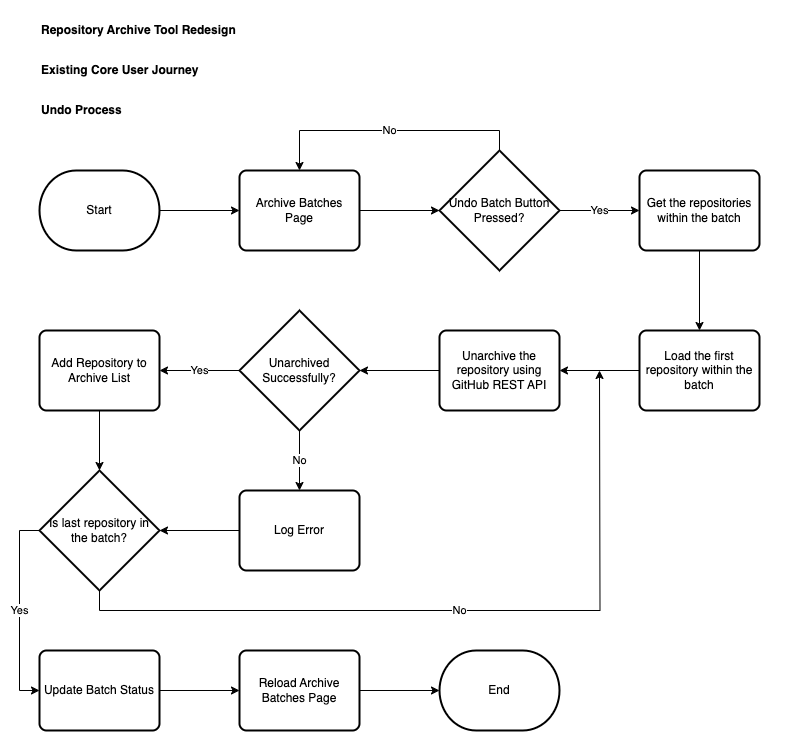

The diagram above was exported from draw.io. Its source (the exported page's mxGraphModel, read from the mxfile embedded in the PNG):
<mxGraphModel dx="1434" dy="854" grid="1" gridSize="10" guides="1" tooltips="1" connect="1" arrows="1" fold="1" page="1" pageScale="1" pageWidth="827" pageHeight="1169" math="0" shadow="0">
  <root>
    <mxCell id="0" />
    <mxCell id="1" parent="0" />
    <mxCell id="ExUhuPI1xIsPPg0xgSzK-1" value="Repository Archive Tool Redesign" style="text;html=1;align=left;verticalAlign=middle;whiteSpace=wrap;rounded=0;fontFamily=Helvetica;fontStyle=1" vertex="1" parent="1">
      <mxGeometry x="40" y="40" width="760" height="40" as="geometry" />
    </mxCell>
    <mxCell id="ExUhuPI1xIsPPg0xgSzK-2" value="Existing Core User Journey" style="text;html=1;align=left;verticalAlign=middle;whiteSpace=wrap;rounded=0;fontFamily=Helvetica;fontStyle=1" vertex="1" parent="1">
      <mxGeometry x="40" y="80" width="760" height="40" as="geometry" />
    </mxCell>
    <mxCell id="ExUhuPI1xIsPPg0xgSzK-3" value="Undo Process" style="text;html=1;align=left;verticalAlign=middle;whiteSpace=wrap;rounded=0;fontFamily=Helvetica;fontStyle=1" vertex="1" parent="1">
      <mxGeometry x="40" y="120" width="760" height="40" as="geometry" />
    </mxCell>
    <mxCell id="V9FYR5mVpKJBPpVGoLCe-1" style="edgeStyle=orthogonalEdgeStyle;rounded=0;orthogonalLoop=1;jettySize=auto;html=1;exitX=1;exitY=0.5;exitDx=0;exitDy=0;exitPerimeter=0;" edge="1" parent="1" source="stnyQEKO5T93ftwnOvTH-1" target="egrBQTVQ-6CBT2zyAyev-1">
      <mxGeometry relative="1" as="geometry" />
    </mxCell>
    <mxCell id="stnyQEKO5T93ftwnOvTH-1" value="Start" style="strokeWidth=2;html=1;shape=mxgraph.flowchart.terminator;whiteSpace=wrap;" vertex="1" parent="1">
      <mxGeometry x="40" y="200" width="120" height="80" as="geometry" />
    </mxCell>
    <mxCell id="egrBQTVQ-6CBT2zyAyev-1" value="Archive Batches Page" style="rounded=1;whiteSpace=wrap;html=1;absoluteArcSize=1;arcSize=14;strokeWidth=2;" vertex="1" parent="1">
      <mxGeometry x="240" y="200" width="120" height="80" as="geometry" />
    </mxCell>
    <mxCell id="zSHXLgAJli5MoYsc9CjJ-3" value="No" style="edgeStyle=orthogonalEdgeStyle;rounded=0;orthogonalLoop=1;jettySize=auto;html=1;exitX=0.5;exitY=0;exitDx=0;exitDy=0;exitPerimeter=0;entryX=0.5;entryY=0;entryDx=0;entryDy=0;" edge="1" parent="1" source="zSHXLgAJli5MoYsc9CjJ-1" target="egrBQTVQ-6CBT2zyAyev-1">
      <mxGeometry relative="1" as="geometry" />
    </mxCell>
    <mxCell id="zSHXLgAJli5MoYsc9CjJ-5" value="Yes" style="edgeStyle=orthogonalEdgeStyle;rounded=0;orthogonalLoop=1;jettySize=auto;html=1;exitX=1;exitY=0.5;exitDx=0;exitDy=0;exitPerimeter=0;" edge="1" parent="1" source="zSHXLgAJli5MoYsc9CjJ-1" target="zSHXLgAJli5MoYsc9CjJ-4">
      <mxGeometry relative="1" as="geometry" />
    </mxCell>
    <mxCell id="zSHXLgAJli5MoYsc9CjJ-1" value="Undo Batch Button Pressed?" style="strokeWidth=2;html=1;shape=mxgraph.flowchart.decision;whiteSpace=wrap;" vertex="1" parent="1">
      <mxGeometry x="440" y="180" width="120" height="120" as="geometry" />
    </mxCell>
    <mxCell id="zSHXLgAJli5MoYsc9CjJ-2" style="edgeStyle=orthogonalEdgeStyle;rounded=0;orthogonalLoop=1;jettySize=auto;html=1;exitX=1;exitY=0.5;exitDx=0;exitDy=0;entryX=0;entryY=0.5;entryDx=0;entryDy=0;entryPerimeter=0;" edge="1" parent="1" source="egrBQTVQ-6CBT2zyAyev-1" target="zSHXLgAJli5MoYsc9CjJ-1">
      <mxGeometry relative="1" as="geometry" />
    </mxCell>
    <mxCell id="OAM6dBt-X5p2zIBGihS6-10" style="edgeStyle=orthogonalEdgeStyle;rounded=0;orthogonalLoop=1;jettySize=auto;html=1;exitX=0.5;exitY=1;exitDx=0;exitDy=0;" edge="1" parent="1" source="zSHXLgAJli5MoYsc9CjJ-4" target="7IY2n1vVimSk24tNCyZ3-1">
      <mxGeometry relative="1" as="geometry" />
    </mxCell>
    <mxCell id="zSHXLgAJli5MoYsc9CjJ-4" value="Get the repositories within the batch" style="rounded=1;whiteSpace=wrap;html=1;absoluteArcSize=1;arcSize=14;strokeWidth=2;" vertex="1" parent="1">
      <mxGeometry x="640" y="200" width="120" height="80" as="geometry" />
    </mxCell>
    <mxCell id="OAM6dBt-X5p2zIBGihS6-11" style="edgeStyle=orthogonalEdgeStyle;rounded=0;orthogonalLoop=1;jettySize=auto;html=1;exitX=0;exitY=0.5;exitDx=0;exitDy=0;" edge="1" parent="1" source="7IY2n1vVimSk24tNCyZ3-1" target="OAM6dBt-X5p2zIBGihS6-1">
      <mxGeometry relative="1" as="geometry" />
    </mxCell>
    <mxCell id="7IY2n1vVimSk24tNCyZ3-1" value="Load the first repository within the batch" style="rounded=1;whiteSpace=wrap;html=1;absoluteArcSize=1;arcSize=14;strokeWidth=2;" vertex="1" parent="1">
      <mxGeometry x="640" y="360" width="120" height="80" as="geometry" />
    </mxCell>
    <mxCell id="OAM6dBt-X5p2zIBGihS6-12" style="edgeStyle=orthogonalEdgeStyle;rounded=0;orthogonalLoop=1;jettySize=auto;html=1;exitX=0;exitY=0.5;exitDx=0;exitDy=0;" edge="1" parent="1" source="OAM6dBt-X5p2zIBGihS6-1" target="OAM6dBt-X5p2zIBGihS6-2">
      <mxGeometry relative="1" as="geometry" />
    </mxCell>
    <mxCell id="OAM6dBt-X5p2zIBGihS6-1" value="Unarchive the repository using GitHub REST API" style="rounded=1;whiteSpace=wrap;html=1;absoluteArcSize=1;arcSize=14;strokeWidth=2;" vertex="1" parent="1">
      <mxGeometry x="440" y="360" width="120" height="80" as="geometry" />
    </mxCell>
    <mxCell id="OAM6dBt-X5p2zIBGihS6-7" value="No" style="edgeStyle=orthogonalEdgeStyle;rounded=0;orthogonalLoop=1;jettySize=auto;html=1;exitX=0.5;exitY=1;exitDx=0;exitDy=0;exitPerimeter=0;entryX=0.5;entryY=0;entryDx=0;entryDy=0;" edge="1" parent="1" source="OAM6dBt-X5p2zIBGihS6-2" target="OAM6dBt-X5p2zIBGihS6-6">
      <mxGeometry relative="1" as="geometry" />
    </mxCell>
    <mxCell id="OAM6dBt-X5p2zIBGihS6-8" value="Yes" style="edgeStyle=orthogonalEdgeStyle;rounded=0;orthogonalLoop=1;jettySize=auto;html=1;exitX=0;exitY=0.5;exitDx=0;exitDy=0;exitPerimeter=0;" edge="1" parent="1" source="OAM6dBt-X5p2zIBGihS6-2" target="OAM6dBt-X5p2zIBGihS6-4">
      <mxGeometry relative="1" as="geometry" />
    </mxCell>
    <mxCell id="OAM6dBt-X5p2zIBGihS6-2" value="Unarchived Successfully?" style="strokeWidth=2;html=1;shape=mxgraph.flowchart.decision;whiteSpace=wrap;" vertex="1" parent="1">
      <mxGeometry x="240" y="340" width="120" height="120" as="geometry" />
    </mxCell>
    <mxCell id="OAM6dBt-X5p2zIBGihS6-4" value="Add Repository to Archive List" style="rounded=1;whiteSpace=wrap;html=1;absoluteArcSize=1;arcSize=14;strokeWidth=2;" vertex="1" parent="1">
      <mxGeometry x="40" y="360" width="120" height="80" as="geometry" />
    </mxCell>
    <mxCell id="OAM6dBt-X5p2zIBGihS6-6" value="Log Error" style="rounded=1;whiteSpace=wrap;html=1;absoluteArcSize=1;arcSize=14;strokeWidth=2;" vertex="1" parent="1">
      <mxGeometry x="240" y="520" width="120" height="80" as="geometry" />
    </mxCell>
    <mxCell id="0m46UrfxlzSGBiVLR1uE-1" value="No" style="edgeStyle=orthogonalEdgeStyle;rounded=0;orthogonalLoop=1;jettySize=auto;html=1;exitX=0.5;exitY=1;exitDx=0;exitDy=0;exitPerimeter=0;" edge="1" parent="1" source="OAM6dBt-X5p2zIBGihS6-9">
      <mxGeometry relative="1" as="geometry">
        <mxPoint x="600" y="400" as="targetPoint" />
      </mxGeometry>
    </mxCell>
    <mxCell id="0m46UrfxlzSGBiVLR1uE-3" value="Yes" style="edgeStyle=orthogonalEdgeStyle;rounded=0;orthogonalLoop=1;jettySize=auto;html=1;exitX=0;exitY=0.5;exitDx=0;exitDy=0;exitPerimeter=0;entryX=0;entryY=0.5;entryDx=0;entryDy=0;" edge="1" parent="1" source="OAM6dBt-X5p2zIBGihS6-9" target="0m46UrfxlzSGBiVLR1uE-2">
      <mxGeometry relative="1" as="geometry" />
    </mxCell>
    <mxCell id="OAM6dBt-X5p2zIBGihS6-9" value="Is last repository in the batch?" style="strokeWidth=2;html=1;shape=mxgraph.flowchart.decision;whiteSpace=wrap;" vertex="1" parent="1">
      <mxGeometry x="40" y="500" width="120" height="120" as="geometry" />
    </mxCell>
    <mxCell id="OAM6dBt-X5p2zIBGihS6-13" style="edgeStyle=orthogonalEdgeStyle;rounded=0;orthogonalLoop=1;jettySize=auto;html=1;exitX=0.5;exitY=1;exitDx=0;exitDy=0;entryX=0.5;entryY=0;entryDx=0;entryDy=0;entryPerimeter=0;" edge="1" parent="1" source="OAM6dBt-X5p2zIBGihS6-4" target="OAM6dBt-X5p2zIBGihS6-9">
      <mxGeometry relative="1" as="geometry" />
    </mxCell>
    <mxCell id="OAM6dBt-X5p2zIBGihS6-14" style="edgeStyle=orthogonalEdgeStyle;rounded=0;orthogonalLoop=1;jettySize=auto;html=1;exitX=0;exitY=0.5;exitDx=0;exitDy=0;entryX=1;entryY=0.5;entryDx=0;entryDy=0;entryPerimeter=0;" edge="1" parent="1" source="OAM6dBt-X5p2zIBGihS6-6" target="OAM6dBt-X5p2zIBGihS6-9">
      <mxGeometry relative="1" as="geometry" />
    </mxCell>
    <mxCell id="0m46UrfxlzSGBiVLR1uE-5" style="edgeStyle=orthogonalEdgeStyle;rounded=0;orthogonalLoop=1;jettySize=auto;html=1;exitX=1;exitY=0.5;exitDx=0;exitDy=0;" edge="1" parent="1" source="0m46UrfxlzSGBiVLR1uE-2" target="0m46UrfxlzSGBiVLR1uE-4">
      <mxGeometry relative="1" as="geometry" />
    </mxCell>
    <mxCell id="0m46UrfxlzSGBiVLR1uE-2" value="Update Batch Status" style="rounded=1;whiteSpace=wrap;html=1;absoluteArcSize=1;arcSize=14;strokeWidth=2;" vertex="1" parent="1">
      <mxGeometry x="40" y="680" width="120" height="80" as="geometry" />
    </mxCell>
    <mxCell id="0m46UrfxlzSGBiVLR1uE-7" style="edgeStyle=orthogonalEdgeStyle;rounded=0;orthogonalLoop=1;jettySize=auto;html=1;exitX=1;exitY=0.5;exitDx=0;exitDy=0;" edge="1" parent="1" source="0m46UrfxlzSGBiVLR1uE-4" target="0m46UrfxlzSGBiVLR1uE-6">
      <mxGeometry relative="1" as="geometry" />
    </mxCell>
    <mxCell id="0m46UrfxlzSGBiVLR1uE-4" value="Reload Archive Batches Page" style="rounded=1;whiteSpace=wrap;html=1;absoluteArcSize=1;arcSize=14;strokeWidth=2;" vertex="1" parent="1">
      <mxGeometry x="240" y="680" width="120" height="80" as="geometry" />
    </mxCell>
    <mxCell id="0m46UrfxlzSGBiVLR1uE-6" value="End" style="strokeWidth=2;html=1;shape=mxgraph.flowchart.terminator;whiteSpace=wrap;" vertex="1" parent="1">
      <mxGeometry x="440" y="680" width="120" height="80" as="geometry" />
    </mxCell>
  </root>
</mxGraphModel>